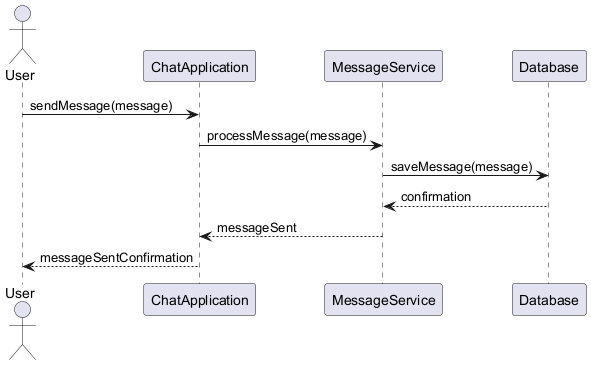

The diagram above was rendered by PlantUML. Its source (embedded in the PNG):
@startuml
actor User
participant ChatApplication
participant MessageService
participant Database

User -> ChatApplication: sendMessage(message)
ChatApplication -> MessageService: processMessage(message)
MessageService -> Database: saveMessage(message)
Database --> MessageService: confirmation
MessageService --> ChatApplication: messageSent
ChatApplication --> User: messageSentConfirmation
@enduml